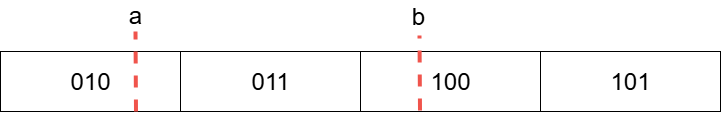

The diagram above was exported from draw.io. Its source (the exported page's mxGraphModel, read from the mxfile embedded in the PNG):
<mxGraphModel dx="1536" dy="658" grid="1" gridSize="10" guides="1" tooltips="1" connect="1" arrows="1" fold="1" page="1" pageScale="1" pageWidth="827" pageHeight="1169" math="0" shadow="0">
  <root>
    <mxCell id="b7aviDe5YF2SnBf3kPCK-0" />
    <mxCell id="b7aviDe5YF2SnBf3kPCK-1" parent="b7aviDe5YF2SnBf3kPCK-0" />
    <mxCell id="MVP0ofuG2UxYKTJ4LagL-0" value="" style="rounded=0;whiteSpace=wrap;html=1;" vertex="1" parent="b7aviDe5YF2SnBf3kPCK-1">
      <mxGeometry x="40" y="341" width="180" height="60" as="geometry" />
    </mxCell>
    <mxCell id="MVP0ofuG2UxYKTJ4LagL-1" value="" style="rounded=0;whiteSpace=wrap;html=1;" vertex="1" parent="b7aviDe5YF2SnBf3kPCK-1">
      <mxGeometry x="220" y="341" width="180" height="60" as="geometry" />
    </mxCell>
    <mxCell id="MVP0ofuG2UxYKTJ4LagL-2" value="" style="rounded=0;whiteSpace=wrap;html=1;" vertex="1" parent="b7aviDe5YF2SnBf3kPCK-1">
      <mxGeometry x="400" y="341" width="180" height="60" as="geometry" />
    </mxCell>
    <mxCell id="MVP0ofuG2UxYKTJ4LagL-3" value="" style="rounded=0;whiteSpace=wrap;html=1;" vertex="1" parent="b7aviDe5YF2SnBf3kPCK-1">
      <mxGeometry x="580" y="341" width="180" height="60" as="geometry" />
    </mxCell>
    <mxCell id="MVP0ofuG2UxYKTJ4LagL-4" value="010" style="text;html=1;align=center;verticalAlign=middle;whiteSpace=wrap;rounded=0;fontSize=24;" vertex="1" parent="b7aviDe5YF2SnBf3kPCK-1">
      <mxGeometry x="110" y="356" width="40" height="30" as="geometry" />
    </mxCell>
    <mxCell id="MVP0ofuG2UxYKTJ4LagL-5" value="011" style="text;html=1;align=center;verticalAlign=middle;whiteSpace=wrap;rounded=0;fontSize=24;" vertex="1" parent="b7aviDe5YF2SnBf3kPCK-1">
      <mxGeometry x="290" y="356" width="40" height="30" as="geometry" />
    </mxCell>
    <mxCell id="MVP0ofuG2UxYKTJ4LagL-6" value="100" style="text;html=1;align=center;verticalAlign=middle;whiteSpace=wrap;rounded=0;fontSize=24;" vertex="1" parent="b7aviDe5YF2SnBf3kPCK-1">
      <mxGeometry x="470" y="356" width="40" height="30" as="geometry" />
    </mxCell>
    <mxCell id="MVP0ofuG2UxYKTJ4LagL-7" value="101" style="text;html=1;align=center;verticalAlign=middle;whiteSpace=wrap;rounded=0;fontSize=24;" vertex="1" parent="b7aviDe5YF2SnBf3kPCK-1">
      <mxGeometry x="650" y="356" width="40" height="30" as="geometry" />
    </mxCell>
    <mxCell id="MVP0ofuG2UxYKTJ4LagL-8" value="" style="endArrow=none;dashed=1;html=1;rounded=0;strokeWidth=4;fillColor=#f8cecc;strokeColor=light-dark(#f0544c, #ff9a93);exitX=0.5;exitY=1;exitDx=0;exitDy=0;" edge="1" parent="b7aviDe5YF2SnBf3kPCK-1">
      <mxGeometry width="50" height="50" relative="1" as="geometry">
        <mxPoint x="175.5" y="401" as="sourcePoint" />
        <mxPoint x="175" y="321" as="targetPoint" />
      </mxGeometry>
    </mxCell>
    <mxCell id="MVP0ofuG2UxYKTJ4LagL-9" value="" style="endArrow=none;dashed=1;html=1;rounded=0;strokeWidth=4;fillColor=#f8cecc;strokeColor=light-dark(#f0544c, #ff9a93);exitX=0.5;exitY=1;exitDx=0;exitDy=0;" edge="1" parent="b7aviDe5YF2SnBf3kPCK-1">
      <mxGeometry width="50" height="50" relative="1" as="geometry">
        <mxPoint x="459.5" y="400" as="sourcePoint" />
        <mxPoint x="459" y="325" as="targetPoint" />
      </mxGeometry>
    </mxCell>
    <mxCell id="MVP0ofuG2UxYKTJ4LagL-10" value="a" style="text;html=1;align=center;verticalAlign=middle;whiteSpace=wrap;rounded=0;fontSize=24;" vertex="1" parent="b7aviDe5YF2SnBf3kPCK-1">
      <mxGeometry x="170" y="290" width="10" height="30" as="geometry" />
    </mxCell>
    <mxCell id="MVP0ofuG2UxYKTJ4LagL-11" value="b" style="text;html=1;align=center;verticalAlign=middle;whiteSpace=wrap;rounded=0;fontSize=24;" vertex="1" parent="b7aviDe5YF2SnBf3kPCK-1">
      <mxGeometry x="453" y="291" width="10" height="30" as="geometry" />
    </mxCell>
  </root>
</mxGraphModel>